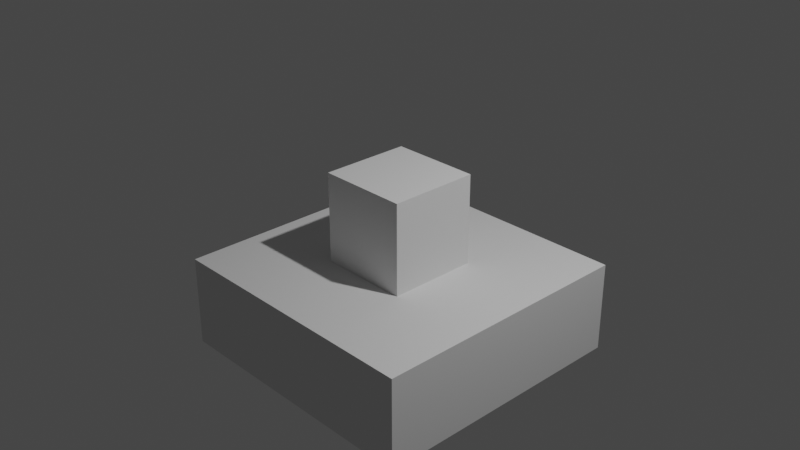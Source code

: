 # Source: mt_modeling_base.blend  (saved by Blender 3.0.42; exported with 4.5.12 LTS)
import bpy
from mathutils import Matrix  # noqa: F401  (used for matrix-valued properties, if any)

bpy.ops.wm.read_factory_settings(use_empty=True)
scene = bpy.context.scene
scene.name = 'Scene'

# ---- collections
col_collection = bpy.data.collections.new('Collection'); scene.collection.children.link(col_collection)

# ---- world
world_world = bpy.data.worlds.new('World'); scene.world = world_world
world_world.use_nodes = True; world_world.node_tree.nodes.clear()
_N = world_world.node_tree.nodes; _L = world_world.node_tree.links
n0 = _N.new('ShaderNodeOutputWorld'); n0.name = 'World Output'; n0.location = (300, 300)
n1 = _N.new('ShaderNodeBackground'); n1.name = 'Background'; n1.location = (10, 300)
n1.inputs[0].default_value = (0.05088, 0.05088, 0.05088, 1.0)
_L.new(n1.outputs[0], n0.inputs[0])
n0.is_active_output = True
world_world.color = (0.05088, 0.05088, 0.05088)
world_world.use_sun_shadow = False
world_world.sun_shadow_jitter_overblur = 0.0

# ---- cameras
cam_camera = bpy.data.cameras.new('Camera')
cam_camera.clip_end = 100.0
cam_camera.ortho_scale = 7.314

# ---- lights
light_light = bpy.data.lights.new('Light', 'POINT')
light_light.transmission_factor = 0.0
light_light.energy = 1000.0
light_light.shadow_soft_size = 0.1
light_light.shadow_maximum_resolution = 0.006
light_light.use_absolute_resolution = True

# ---- meshes
me_cube_001 = bpy.data.meshes.new('Cube.001')
me_cube_001.from_pydata([(-1.0, -1.0, -1.0), (-1.0, -1.0, 1.0), (-1.0, 1.0, -1.0), (-1.0, 1.0, 1.0), (1.0, -1.0, -1.0), (1.0, -1.0, 1.0), (1.0, 1.0, -1.0), (1.0, 1.0, 1.0)], [], [(0, 1, 3, 2), (2, 3, 7, 6), (6, 7, 5, 4), (4, 5, 1, 0), (2, 6, 4, 0), (7, 3, 1, 5)])
_uv = me_cube_001.uv_layers.new(name='UVMap')
_uv.uv.foreach_set('vector', [0.375, 0.0, 0.625, 0.0, 0.625, 0.25, 0.375, 0.25, 0.375, 0.25, 0.625, 0.25, 0.625, 0.5, 0.375, 0.5, 0.375, 0.5, 0.625, 0.5, 0.625, 0.75, 0.375, 0.75, 0.375, 0.75, 0.625, 0.75, 0.625, 1.0, 0.375, 1.0, 0.125, 0.5, 0.375, 0.5, 0.375, 0.75, 0.125, 0.75, 0.625, 0.5, 0.875, 0.5, 0.875, 0.75, 0.625, 0.75])
me_cube_001.use_remesh_fix_poles = True
me_cube_001.use_remesh_preserve_attributes = False
me_cube_001.update()
me_cube_002 = bpy.data.meshes.new('Cube.002')
me_cube_002.from_pydata([(-1.0, -1.0, -1.0), (-1.0, -1.0, 1.0), (-1.0, 1.0, -1.0), (-1.0, 1.0, 1.0), (1.0, -1.0, -1.0), (1.0, -1.0, 1.0), (1.0, 1.0, -1.0), (1.0, 1.0, 1.0)], [], [(0, 1, 3, 2), (2, 3, 7, 6), (6, 7, 5, 4), (4, 5, 1, 0), (2, 6, 4, 0), (7, 3, 1, 5)])
_uv = me_cube_002.uv_layers.new(name='UVMap')
_uv.uv.foreach_set('vector', [0.375, 0.0, 0.625, 0.0, 0.625, 0.25, 0.375, 0.25, 0.375, 0.25, 0.625, 0.25, 0.625, 0.5, 0.375, 0.5, 0.375, 0.5, 0.625, 0.5, 0.625, 0.75, 0.375, 0.75, 0.375, 0.75, 0.625, 0.75, 0.625, 1.0, 0.375, 1.0, 0.125, 0.5, 0.375, 0.5, 0.375, 0.75, 0.125, 0.75, 0.625, 0.5, 0.875, 0.5, 0.875, 0.75, 0.625, 0.75])
me_cube_002.use_remesh_fix_poles = True
me_cube_002.use_remesh_preserve_attributes = False
me_cube_002.update()
me_cube_003 = bpy.data.meshes.new('Cube.003')
me_cube_003.from_pydata([(-1.0, -1.0, -1.0), (-1.0, -1.0, 1.0), (-1.0, 1.0, -1.0), (-1.0, 1.0, 1.0), (1.0, -1.0, -1.0), (1.0, -1.0, 1.0), (1.0, 1.0, -1.0), (1.0, 1.0, 1.0)], [], [(0, 1, 3, 2), (2, 3, 7, 6), (6, 7, 5, 4), (4, 5, 1, 0), (2, 6, 4, 0), (7, 3, 1, 5)])
_uv = me_cube_003.uv_layers.new(name='UVMap')
_uv.uv.foreach_set('vector', [0.375, 0.0, 0.625, 0.0, 0.625, 0.25, 0.375, 0.25, 0.375, 0.25, 0.625, 0.25, 0.625, 0.5, 0.375, 0.5, 0.375, 0.5, 0.625, 0.5, 0.625, 0.75, 0.375, 0.75, 0.375, 0.75, 0.625, 0.75, 0.625, 1.0, 0.375, 1.0, 0.125, 0.5, 0.375, 0.5, 0.375, 0.75, 0.125, 0.75, 0.625, 0.5, 0.875, 0.5, 0.875, 0.75, 0.625, 0.75])
me_cube_003.use_remesh_fix_poles = True
me_cube_003.use_remesh_preserve_attributes = False
me_cube_003.update()
me_cube = bpy.data.meshes.new('Cube')
me_cube.from_pydata([(-1.0, -1.0, -1.0), (-1.0, -1.0, 1.0), (-1.0, 1.0, -1.0), (-1.0, 1.0, 1.0), (1.0, -1.0, -1.0), (1.0, -1.0, 1.0), (1.0, 1.0, -1.0), (1.0, 1.0, 1.0)], [], [(0, 1, 3, 2), (2, 3, 7, 6), (6, 7, 5, 4), (4, 5, 1, 0), (2, 6, 4, 0), (7, 3, 1, 5)])
_uv = me_cube.uv_layers.new(name='UVMap')
_uv.uv.foreach_set('vector', [0.375, 0.0, 0.625, 0.0, 0.625, 0.25, 0.375, 0.25, 0.375, 0.25, 0.625, 0.25, 0.625, 0.5, 0.375, 0.5, 0.375, 0.5, 0.625, 0.5, 0.625, 0.75, 0.375, 0.75, 0.375, 0.75, 0.625, 0.75, 0.625, 1.0, 0.375, 1.0, 0.125, 0.5, 0.375, 0.5, 0.375, 0.75, 0.125, 0.75, 0.625, 0.5, 0.875, 0.5, 0.875, 0.75, 0.625, 0.75])
me_cube.use_remesh_fix_poles = True
me_cube.use_remesh_preserve_attributes = False
me_cube.update()

# ---- objects
ob_light = bpy.data.objects.new('Light', light_light)
ob_camera = bpy.data.objects.new('Camera', cam_camera)
ob_cube = bpy.data.objects.new('Cube', me_cube_001)
ob_cube_001 = bpy.data.objects.new('Cube.001', me_cube_002)
ob_cube_002 = bpy.data.objects.new('Cube.002', me_cube_003)
ob_cube_003 = bpy.data.objects.new('Cube.003', me_cube_001)
ob_cube_004 = bpy.data.objects.new('Cube.004', me_cube_002)
ob_cube_005 = bpy.data.objects.new('Cube.005', me_cube_003)
ob_cube_006 = bpy.data.objects.new('Cube.006', me_cube_001)
ob_cube_007 = bpy.data.objects.new('Cube.007', me_cube_002)
ob_cube_008 = bpy.data.objects.new('Cube.008', me_cube_003)
ob_cube_009 = bpy.data.objects.new('Cube.009', me_cube)

# ---- transforms, parenting, visibility, modifiers, constraints
ob_light.location = (4.076, 1.005, 5.904)
ob_light.rotation_euler = (0.6503, 0.05522, 1.866)
ob_light.lock_rotations_4d = False
ob_light.empty_display_type = 'ARROWS'
ob_light.color = (0.0, 0.0, 0.0, 0.0)
ob_light.lineart.crease_threshold = 0.0
ob_camera.location = (7.359, -6.926, 4.958)
ob_camera.rotation_euler = (1.109, 0.0, 0.8149)
ob_camera.lock_rotations_4d = False
ob_camera.empty_display_type = 'ARROWS'
ob_camera.color = (0.0, 0.0, 0.0, 0.0)
ob_camera.display_type = 'WIRE'
ob_camera.lineart.crease_threshold = 0.0
ob_cube.location = (0.0, 0.0, -1.0)
ob_cube.scale = (0.5, 0.5, 0.5)
ob_cube_001.location = (-1.0, 0.0, -1.0)
ob_cube_001.scale = (0.5, 0.5, 0.5)
ob_cube_002.location = (1.0, 0.0, -1.0)
ob_cube_002.scale = (0.5, 0.5, 0.5)
ob_cube_003.location = (0.0, -1.0, -1.0)
ob_cube_003.scale = (0.5, 0.5, 0.5)
ob_cube_004.location = (-1.0, -1.0, -1.0)
ob_cube_004.scale = (0.5, 0.5, 0.5)
ob_cube_005.location = (1.0, -1.0, -1.0)
ob_cube_005.scale = (0.5, 0.5, 0.5)
ob_cube_006.location = (0.0, 1.0, -1.0)
ob_cube_006.scale = (0.5, 0.5, 0.5)
ob_cube_007.location = (-1.0, 1.0, -1.0)
ob_cube_007.scale = (0.5, 0.5, 0.5)
ob_cube_008.location = (1.0, 1.0, -1.0)
ob_cube_008.scale = (0.5, 0.5, 0.5)
ob_cube_009.location = (0.0, 0.0, 0.0)
ob_cube_009.scale = (0.5, 0.5, 0.5)

# ---- collection membership
col_collection.objects.link(ob_light)
col_collection.objects.link(ob_camera)
col_collection.objects.link(ob_cube)
col_collection.objects.link(ob_cube_001)
col_collection.objects.link(ob_cube_002)
col_collection.objects.link(ob_cube_003)
col_collection.objects.link(ob_cube_004)
col_collection.objects.link(ob_cube_005)
col_collection.objects.link(ob_cube_006)
col_collection.objects.link(ob_cube_007)
col_collection.objects.link(ob_cube_008)
col_collection.objects.link(ob_cube_009)

# ---- scene / render settings (as saved in the file)
scene.camera = ob_camera
scene.frame_start = 1; scene.frame_end = 250; scene.frame_set(1)
scene.render.engine = 'BLENDER_EEVEE_NEXT'
scene.cycles.sampling_pattern = 'TABULATED_SOBOL'
scene.cycles.use_light_tree = False
scene.view_settings.view_transform = 'Filmic'
bpy.context.view_layer.update()
